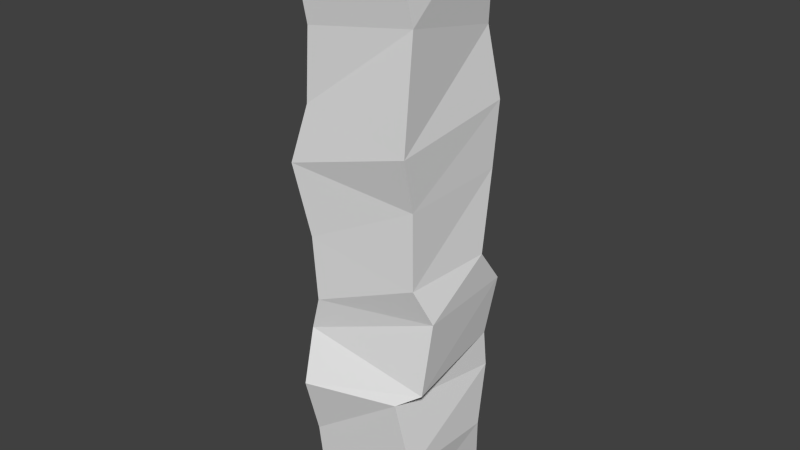 # Source: poteau.blend  (saved by Blender 2.76.0; exported with 4.5.12 LTS)
import bpy
from mathutils import Matrix  # noqa: F401  (used for matrix-valued properties, if any)

bpy.ops.wm.read_factory_settings(use_empty=True)
scene = bpy.context.scene
scene.name = 'Scene'

# ---- collections
col_collection_1 = bpy.data.collections.new('Collection 1'); scene.collection.children.link(col_collection_1)

# ---- world
world_world = bpy.data.worlds.new('World'); scene.world = world_world
world_world.color = (0.05088, 0.05088, 0.05088)
world_world.use_sun_shadow = False
world_world.sun_shadow_jitter_overblur = 0.0
world_world.cycles.sampling_method = 'MANUAL'
world_world.cycles.sample_map_resolution = 256

# ---- meshes
me_cube_001 = bpy.data.meshes.new('Cube.001')
me_cube_001.from_pydata([(-0.3949, -0.402, -0.4018), (-0.3815, -0.5773, 0.4436), (-0.3289, 0.3276, -0.4525), (-0.5034, 0.5299, 0.4027), (0.3218, -0.3427, -0.4847), (0.3231, -0.467, 0.5198), (0.3458, 0.4385, -0.5314), (0.4019, 0.4312, 0.4199), (-0.3891, -0.4496, 1.517), (-0.4198, 0.4456, 1.404), (0.4607, 0.2492, 1.395), (0.4304, -0.4228, 1.398), (-0.4206, -0.4156, 2.415), (-0.397, 0.3975, 2.42), (0.3899, 0.4844, 2.379), (0.4299, -0.5078, 2.303), (-0.4098, -0.5284, 3.543), (-0.3504, 0.3862, 3.641), (0.3365, 0.4526, 3.654), (0.3412, -0.5025, 3.636), (-0.3632, 0.4828, 3.009), (0.2968, 0.4602, 2.855), (0.4015, -0.3976, 3.041), (-0.3741, -0.4307, 2.925), (-0.2949, 0.28, 1.946), (0.4085, 0.4047, 1.941), (0.4229, -0.4191, 1.929), (-0.5246, -0.4692, 2.009), (-0.4359, -0.4278, 0.801), (-0.3467, -0.4552, 1.064), (-0.4188, 0.4135, 1.088), (-0.4876, 0.3315, 0.7347), (0.4859, -0.3944, 0.629), (0.5152, -0.3252, 1.145), (0.4065, 0.39, 0.7023), (0.439, 0.4759, 1.116), (-0.4073, -0.4368, -0.01987), (-0.5139, 0.4011, -0.03828), (0.4094, 0.3511, -0.04714), (0.4177, -0.418, 4.486e-05)], [], [(36, 37, 2, 0), (37, 38, 6, 2), (38, 39, 4, 6), (39, 36, 0, 4), (0, 2, 6, 4), (30, 29, 8, 9), (25, 24, 13, 14), (29, 33, 11, 8), (33, 35, 10, 11), (35, 30, 9, 10), (21, 20, 17, 18), (26, 25, 14, 15), (27, 26, 15, 12), (24, 27, 12, 13), (19, 18, 17, 16), (22, 21, 18, 19), (23, 22, 19, 16), (20, 23, 16, 17), (13, 12, 23, 20), (12, 15, 22, 23), (15, 14, 21, 22), (14, 13, 20, 21), (9, 8, 27, 24), (8, 11, 26, 27), (11, 10, 25, 26), (10, 9, 24, 25), (7, 3, 31, 34), (34, 31, 30, 35), (5, 7, 34, 32), (32, 34, 35, 33), (1, 5, 32, 28), (28, 32, 33, 29), (3, 1, 28, 31), (31, 28, 29, 30), (5, 1, 36, 39), (7, 5, 39, 38), (3, 7, 38, 37), (1, 3, 37, 36)])
me_cube_001.use_remesh_preserve_volume = False
me_cube_001.use_remesh_preserve_attributes = False
me_cube_001.use_mirror_vertex_groups = False
me_cube_001.update()

# ---- objects
ob_cube = bpy.data.objects.new('Cube', me_cube_001)

# ---- transforms, parenting, visibility, modifiers, constraints
ob_cube.location = (0.0, 0.0, 0.0)
ob_cube.lineart.crease_threshold = 0.0

# ---- collection membership
col_collection_1.objects.link(ob_cube)

# ---- scene / render settings (as saved in the file)
scene.frame_start = 1; scene.frame_end = 250; scene.frame_set(1)
scene.render.engine = 'BLENDER_EEVEE_NEXT'
scene.render.resolution_percentage = 50
scene.render.dither_intensity = 0.0
scene.cycles.use_denoising = False
scene.cycles.samples = 10
scene.cycles.sampling_pattern = 'TABULATED_SOBOL'
scene.cycles.light_sampling_threshold = 0.0
scene.cycles.use_adaptive_sampling = False
scene.cycles.use_light_tree = False
scene.cycles.blur_glossy = 0.0
scene.cycles.pixel_filter_type = 'GAUSSIAN'
scene.cycles.sample_clamp_indirect = 0.0
scene.view_settings.view_transform = 'Standard'
bpy.context.view_layer.update()

# ---- added for rendering (the .blend has no active camera and no usable light): camera, sun
cam_auto = bpy.data.cameras.new('AutoCamera')
cam_auto.lens = 50.0
cam_auto.sensor_width = 36.0
cam_auto.clip_end = 1000.0
ob_auto_camera = bpy.data.objects.new('AutoCamera', cam_auto)
scene.collection.objects.link(ob_auto_camera)
ob_auto_camera.location = (4.11465, -4.96688, 4.85666)
ob_auto_camera.rotation_euler = (1.09748, -7.21219e-08, 0.694738)
scene.camera = ob_auto_camera
light_auto_sun = bpy.data.lights.new('AutoSun', 'SUN')
light_auto_sun.energy = 3.0
light_auto_sun.angle = 0.0523599
ob_auto_sun = bpy.data.objects.new('AutoSun', light_auto_sun)
scene.collection.objects.link(ob_auto_sun)
ob_auto_sun.rotation_euler = (0.872665, 0.174533, 0.523599)
bpy.context.view_layer.update()
